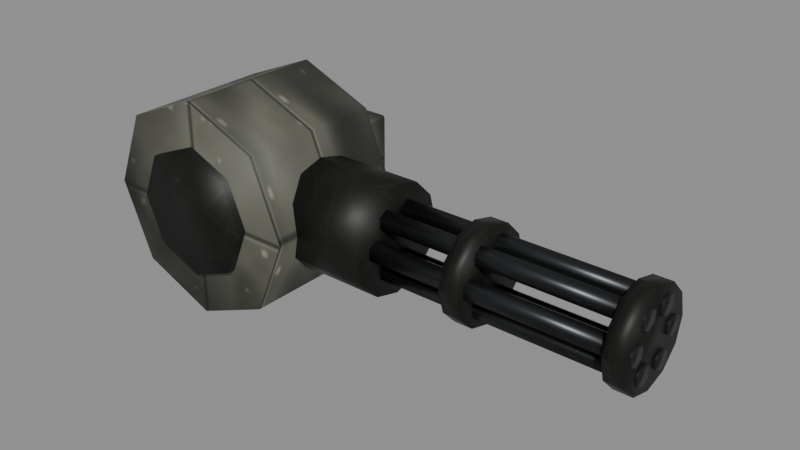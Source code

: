 # Source: gun_raider_rotary.blend  (saved by Blender 4.3.34; exported with 4.5.12 LTS)
import bpy
from mathutils import Matrix  # noqa: F401  (used for matrix-valued properties, if any)

bpy.ops.wm.read_factory_settings(use_empty=True)
scene = bpy.context.scene
scene.name = 'Scene'

# ---- images (referenced by path relative to the original .blend; pixels are not part of the script)
import os
ASSET_DIR = os.environ.get("B2B_ASSET_DIR", "")  # directory of the original .blend (textures are referenced by path, not embedded)
HERE = os.path.dirname(os.path.abspath(__file__))  # packed textures are extracted next to this script under _unpacked/

def load_image(name, relpath, width, height, colorspace="sRGB"):
    """Load a texture the original file referenced (path relative to the .blend, or extracted next to this script)."""
    p = next((c for c in (os.path.join(HERE, relpath), os.path.join(ASSET_DIR, relpath)) if relpath and os.path.exists(c)), "")
    if p:
        img = bpy.data.images.load(p, check_existing=True)
        img.name = name
    else:  # same state as the original file: an image datablock whose file is absent (Cycles renders it pink)
        img = bpy.data.images.new(name, width, height)
        img.source = "FILE"
        img.filepath = "//" + (relpath or name)
    img.colorspace_settings.name = colorspace
    return img
img_body_tex = load_image('Body_tex', '_unpacked/Body_tex.74d11899.png', 128, 128, 'sRGB')
img_dark_tex = load_image('Dark_tex', '_unpacked/Dark_tex.2a55cda6.png', 128, 128, 'sRGB')
img_barrel_tex = load_image('Barrel_tex', '_unpacked/Barrel_tex.771c5bd8.png', 128, 128, 'sRGB')

# ---- materials (node trees are filled in below, after node groups)
mat_body = bpy.data.materials.new('Body')
mat_dark = bpy.data.materials.new('Dark')
mat_barrel = bpy.data.materials.new('Barrel')

# ---- material node trees
mat_body.use_nodes = True; mat_body.node_tree.nodes.clear()
_N = mat_body.node_tree.nodes; _L = mat_body.node_tree.links
n0 = _N.new('ShaderNodeBsdfPrincipled'); n0.name = 'Principled BSDF'; n0.location = (10, 300)
n0.inputs[1].default_value = 0.12
n0.inputs[2].default_value = 0.6
n1 = _N.new('ShaderNodeOutputMaterial'); n1.name = 'Material Output'; n1.location = (300, 300)
n2 = _N.new('ShaderNodeTexImage'); n2.name = 'Image Texture'; n2.location = (0, 0)
n2.image = img_body_tex
_L.new(n0.outputs[0], n1.inputs[0])
_L.new(n2.outputs[0], n0.inputs[0])
n1.is_active_output = True
mat_dark.use_nodes = True; mat_dark.node_tree.nodes.clear()
_N = mat_dark.node_tree.nodes; _L = mat_dark.node_tree.links
n0 = _N.new('ShaderNodeBsdfPrincipled'); n0.name = 'Principled BSDF'; n0.location = (10, 300)
n0.inputs[1].default_value = 0.5
n1 = _N.new('ShaderNodeOutputMaterial'); n1.name = 'Material Output'; n1.location = (300, 300)
n2 = _N.new('ShaderNodeTexImage'); n2.name = 'Image Texture'; n2.location = (0, 0)
n2.image = img_dark_tex
_L.new(n0.outputs[0], n1.inputs[0])
_L.new(n2.outputs[0], n0.inputs[0])
n1.is_active_output = True
mat_barrel.use_nodes = True; mat_barrel.node_tree.nodes.clear()
_N = mat_barrel.node_tree.nodes; _L = mat_barrel.node_tree.links
n0 = _N.new('ShaderNodeBsdfPrincipled'); n0.name = 'Principled BSDF'; n0.location = (10, 300)
n0.inputs[1].default_value = 0.7
n0.inputs[2].default_value = 0.35
n1 = _N.new('ShaderNodeOutputMaterial'); n1.name = 'Material Output'; n1.location = (300, 300)
n2 = _N.new('ShaderNodeTexImage'); n2.name = 'Image Texture'; n2.location = (0, 0)
n2.image = img_barrel_tex
_L.new(n0.outputs[0], n1.inputs[0])
_L.new(n2.outputs[0], n0.inputs[0])
n1.is_active_output = True

# ---- meshes
me_gun_raider_rotary = bpy.data.meshes.new('gun_raider_rotary')
me_gun_raider_rotary.from_pydata([(-0.05, 0.21, 0.3), (-0.05, -0.21, 0.3), (0.1621, 0.21, 0.2121), (0.1621, -0.21, 0.2121), (0.25, 0.21, 9.179e-09), (0.25, -0.21, -9.179e-09), (0.1621, 0.21, -0.2121), (0.1621, -0.21, -0.2121), (-0.05, 0.21, -0.3), (-0.05, -0.21, -0.3), (-0.2621, 0.21, -0.2121), (-0.2621, -0.21, -0.2121), (-0.35, 0.21, 9.179e-09), (-0.35, -0.21, -9.179e-09), (-0.2621, 0.21, 0.2121), (-0.2621, -0.21, 0.2121), (-0.05, 0.23, 0.18), (-0.05, -0.23, 0.18), (0.07728, 0.23, 0.1273), (0.07728, -0.23, 0.1273), (0.13, 0.23, 1.005e-08), (0.13, -0.23, -1.005e-08), (0.07728, 0.23, -0.1273), (0.07728, -0.23, -0.1273), (-0.05, 0.23, -0.18), (-0.05, -0.23, -0.18), (-0.1773, 0.23, -0.1273), (-0.1773, -0.23, -0.1273), (-0.23, 0.23, 1.005e-08), (-0.23, -0.23, -1.005e-08), (-0.1773, 0.23, 0.1273), (-0.1773, -0.23, 0.1273), (-0.194, 0.2424, -0.13), (-0.194, 0.24, -0.1248), (-0.2, 0.2424, -0.1248), (-0.194, 0.24, 0.1248), (-0.194, 0.2424, 0.13), (-0.2, 0.2424, 0.1248), (-0.194, 0.3576, -0.13), (-0.2, 0.3576, -0.1248), (-0.194, 0.36, -0.1248), (-0.194, 0.3576, 0.13), (-0.194, 0.36, 0.1248), (-0.2, 0.3576, 0.1248), (0.094, 0.2424, -0.13), (0.1, 0.2424, -0.1248), (0.094, 0.24, -0.1248), (0.094, 0.2424, 0.13), (0.094, 0.24, 0.1248), (0.1, 0.2424, 0.1248), (0.094, 0.3576, -0.13), (0.094, 0.36, -0.1248), (0.1, 0.3576, -0.1248), (0.094, 0.3576, 0.13), (0.1, 0.3576, 0.1248), (0.094, 0.36, 0.1248), (0.195, 0.15, 5.464e-09), (0.445, 0.15, -5.464e-09), (0.195, 0.1299, -0.075), (0.445, 0.1299, -0.075), (0.195, 0.075, -0.1299), (0.445, 0.075, -0.1299), (0.195, 4.441e-16, -0.15), (0.445, -4.441e-16, -0.15), (0.195, -0.075, -0.1299), (0.445, -0.075, -0.1299), (0.195, -0.1299, -0.075), (0.445, -0.1299, -0.075), (0.195, -0.15, 5.464e-09), (0.445, -0.15, -5.464e-09), (0.195, -0.1299, 0.075), (0.445, -0.1299, 0.075), (0.195, -0.075, 0.1299), (0.445, -0.075, 0.1299), (0.195, 4.441e-16, 0.15), (0.445, -4.441e-16, 0.15), (0.195, 0.075, 0.1299), (0.445, 0.075, 0.1299), (0.195, 0.1299, 0.075), (0.445, 0.1299, 0.075), (0.4, 0.08, 0.028), (1.15, 0.08, 0.028), (0.4, 0.1042, 0.014), (1.15, 0.1042, 0.014), (0.4, 0.1042, -0.014), (1.15, 0.1042, -0.014), (0.4, 0.08, -0.028), (1.15, 0.08, -0.028), (0.4, 0.05575, -0.014), (1.15, 0.05575, -0.014), (0.4, 0.05575, 0.014), (1.15, 0.05575, 0.014), (0.4, 0.04, 0.09728), (1.15, 0.04, 0.09728), (0.4, 0.06425, 0.08328), (1.15, 0.06425, 0.08328), (0.4, 0.06425, 0.05528), (1.15, 0.06425, 0.05528), (0.4, 0.04, 0.04128), (1.15, 0.04, 0.04128), (0.4, 0.01575, 0.05528), (1.15, 0.01575, 0.05528), (0.4, 0.01575, 0.08328), (1.15, 0.01575, 0.08328), (0.4, -0.04, 0.09728), (1.15, -0.04, 0.09728), (0.4, -0.01575, 0.08328), (1.15, -0.01575, 0.08328), (0.4, -0.01575, 0.05528), (1.15, -0.01575, 0.05528), (0.4, -0.04, 0.04128), (1.15, -0.04, 0.04128), (0.4, -0.06425, 0.05528), (1.15, -0.06425, 0.05528), (0.4, -0.06425, 0.08328), (1.15, -0.06425, 0.08328), (0.4, -0.08, 0.028), (1.15, -0.08, 0.028), (0.4, -0.05575, 0.014), (1.15, -0.05575, 0.014), (0.4, -0.05575, -0.014), (1.15, -0.05575, -0.014), (0.4, -0.08, -0.028), (1.15, -0.08, -0.028), (0.4, -0.1042, -0.014), (1.15, -0.1042, -0.014), (0.4, -0.1042, 0.014), (1.15, -0.1042, 0.014), (0.4, -0.04, -0.04128), (1.15, -0.04, -0.04128), (0.4, -0.01575, -0.05528), (1.15, -0.01575, -0.05528), (0.4, -0.01575, -0.08328), (1.15, -0.01575, -0.08328), (0.4, -0.04, -0.09728), (1.15, -0.04, -0.09728), (0.4, -0.06425, -0.08328), (1.15, -0.06425, -0.08328), (0.4, -0.06425, -0.05528), (1.15, -0.06425, -0.05528), (0.4, 0.04, -0.04128), (1.15, 0.04, -0.04128), (0.4, 0.06425, -0.05528), (1.15, 0.06425, -0.05528), (0.4, 0.06425, -0.08328), (1.15, 0.06425, -0.08328), (0.4, 0.04, -0.09728), (1.15, 0.04, -0.09728), (0.4, 0.01575, -0.08328), (1.15, 0.01575, -0.08328), (0.4, 0.01575, -0.05528), (1.15, 0.01575, -0.05528), (0.675, 0.13, 1.093e-09), (0.725, 0.13, -1.093e-09), (0.675, 0.1126, -0.065), (0.725, 0.1126, -0.065), (0.675, 0.065, -0.1126), (0.725, 0.065, -0.1126), (0.675, 0.0, -0.13), (0.725, 0.0, -0.13), (0.675, -0.065, -0.1126), (0.725, -0.065, -0.1126), (0.675, -0.1126, -0.065), (0.725, -0.1126, -0.065), (0.675, -0.13, 1.093e-09), (0.725, -0.13, -1.093e-09), (0.675, -0.1126, 0.065), (0.725, -0.1126, 0.065), (0.675, -0.065, 0.1126), (0.725, -0.065, 0.1126), (0.675, 0.0, 0.13), (0.725, 0.0, 0.13), (0.675, 0.065, 0.1126), (0.725, 0.065, 0.1126), (0.675, 0.1126, 0.065), (0.725, 0.1126, 0.065), (1.095, 0.13, 1.093e-09), (1.145, 0.13, -1.093e-09), (1.095, 0.1126, -0.065), (1.145, 0.1126, -0.065), (1.095, 0.065, -0.1126), (1.145, 0.065, -0.1126), (1.095, 0.0, -0.13), (1.145, 0.0, -0.13), (1.095, -0.065, -0.1126), (1.145, -0.065, -0.1126), (1.095, -0.1126, -0.065), (1.145, -0.1126, -0.065), (1.095, -0.13, 1.093e-09), (1.145, -0.13, -1.093e-09), (1.095, -0.1126, 0.065), (1.145, -0.1126, 0.065), (1.095, -0.065, 0.1126), (1.145, -0.065, 0.1126), (1.095, 0.0, 0.13), (1.145, 0.0, 0.13), (1.095, 0.065, 0.1126), (1.145, 0.065, 0.1126), (1.095, 0.1126, 0.065), (1.145, 0.1126, 0.065)], [], [(0, 1, 3, 2), (2, 3, 5, 4), (4, 5, 7, 6), (6, 7, 9, 8), (8, 9, 11, 10), (10, 11, 13, 12), (3, 1, 15, 13, 11, 9, 7, 5), (12, 13, 15, 14), (14, 15, 1, 0), (0, 2, 4, 6, 8, 10, 12, 14), (16, 17, 19, 18), (18, 19, 21, 20), (20, 21, 23, 22), (22, 23, 25, 24), (24, 25, 27, 26), (26, 27, 29, 28), (19, 17, 31, 29, 27, 25, 23, 21), (28, 29, 31, 30), (30, 31, 17, 16), (16, 18, 20, 22, 24, 26, 28, 30), (46, 48, 35, 33), (52, 54, 49, 45), (53, 41, 36, 47), (34, 37, 43, 39), (40, 42, 55, 51), (32, 33, 34), (35, 36, 37), (38, 39, 40), (41, 42, 43), (44, 45, 46), (47, 48, 49), (50, 51, 52), (53, 54, 55), (38, 32, 34, 39), (33, 35, 37, 34), (36, 41, 43, 37), (42, 40, 39, 43), (50, 38, 40, 51), (41, 53, 55, 42), (54, 52, 51, 55), (44, 50, 52, 45), (53, 47, 49, 54), (48, 46, 45, 49), (32, 44, 46, 33), (47, 36, 35, 48), (38, 50, 44, 32), (56, 57, 59, 58), (58, 59, 61, 60), (60, 61, 63, 62), (62, 63, 65, 64), (64, 65, 67, 66), (66, 67, 69, 68), (68, 69, 71, 70), (70, 71, 73, 72), (72, 73, 75, 74), (74, 75, 77, 76), (59, 57, 79, 77, 75, 73, 71, 69, 67, 65, 63, 61), (76, 77, 79, 78), (78, 79, 57, 56), (56, 58, 60, 62, 64, 66, 68, 70, 72, 74, 76, 78), (80, 81, 83, 82), (82, 83, 85, 84), (84, 85, 87, 86), (86, 87, 89, 88), (83, 81, 91, 89, 87, 85), (88, 89, 91, 90), (90, 91, 81, 80), (80, 82, 84, 86, 88, 90), (92, 93, 95, 94), (94, 95, 97, 96), (96, 97, 99, 98), (98, 99, 101, 100), (95, 93, 103, 101, 99, 97), (100, 101, 103, 102), (102, 103, 93, 92), (92, 94, 96, 98, 100, 102), (104, 105, 107, 106), (106, 107, 109, 108), (108, 109, 111, 110), (110, 111, 113, 112), (107, 105, 115, 113, 111, 109), (112, 113, 115, 114), (114, 115, 105, 104), (104, 106, 108, 110, 112, 114), (116, 117, 119, 118), (118, 119, 121, 120), (120, 121, 123, 122), (122, 123, 125, 124), (119, 117, 127, 125, 123, 121), (124, 125, 127, 126), (126, 127, 117, 116), (116, 118, 120, 122, 124, 126), (128, 129, 131, 130), (130, 131, 133, 132), (132, 133, 135, 134), (134, 135, 137, 136), (131, 129, 139, 137, 135, 133), (136, 137, 139, 138), (138, 139, 129, 128), (128, 130, 132, 134, 136, 138), (140, 141, 143, 142), (142, 143, 145, 144), (144, 145, 147, 146), (146, 147, 149, 148), (143, 141, 151, 149, 147, 145), (148, 149, 151, 150), (150, 151, 141, 140), (140, 142, 144, 146, 148, 150), (152, 153, 155, 154), (154, 155, 157, 156), (156, 157, 159, 158), (158, 159, 161, 160), (160, 161, 163, 162), (162, 163, 165, 164), (164, 165, 167, 166), (166, 167, 169, 168), (168, 169, 171, 170), (170, 171, 173, 172), (155, 153, 175, 173, 171, 169, 167, 165, 163, 161, 159, 157), (172, 173, 175, 174), (174, 175, 153, 152), (152, 154, 156, 158, 160, 162, 164, 166, 168, 170, 172, 174), (176, 177, 179, 178), (178, 179, 181, 180), (180, 181, 183, 182), (182, 183, 185, 184), (184, 185, 187, 186), (186, 187, 189, 188), (188, 189, 191, 190), (190, 191, 193, 192), (192, 193, 195, 194), (194, 195, 197, 196), (179, 177, 199, 197, 195, 193, 191, 189, 187, 185, 183, 181), (196, 197, 199, 198), (198, 199, 177, 176), (176, 178, 180, 182, 184, 186, 188, 190, 192, 194, 196, 198)])
me_gun_raider_rotary.polygons.foreach_set('use_smooth', [1, 1, 1, 1, 1, 1, 1, 1, 1, 1, 1, 1, 1, 1, 1, 1, 1, 1, 1, 1, 0, 0, 0, 0, 0, 0, 0, 0, 0, 0, 0, 0, 0, 0, 0, 0, 0, 0, 0, 0, 0, 0, 0, 0, 0, 0, 1, 1, 1, 1, 1, 1, 1, 1, 1, 1, 1, 1, 1, 1, 1, 1, 1, 1, 1, 1, 1, 1, 1, 1, 1, 1, 1, 1, 1, 1, 1, 1, 1, 1, 1, 1, 1, 1, 1, 1, 1, 1, 1, 1, 1, 1, 1, 1, 1, 1, 1, 1, 1, 1, 1, 1, 1, 1, 1, 1, 1, 1, 1, 1, 1, 1, 1, 1, 1, 1, 1, 1, 1, 1, 1, 1, 1, 1, 1, 1, 1, 1, 1, 1, 1, 1, 1, 1, 1, 1])
me_gun_raider_rotary.polygons.foreach_set('material_index', [0, 0, 0, 0, 0, 0, 0, 0, 0, 0, 1, 1, 1, 1, 1, 1, 1, 1, 1, 1, 0, 0, 0, 0, 0, 0, 0, 0, 0, 0, 0, 0, 0, 0, 0, 0, 0, 0, 0, 0, 0, 0, 0, 0, 0, 0, 1, 1, 1, 1, 1, 1, 1, 1, 1, 1, 1, 1, 1, 1, 2, 2, 2, 2, 2, 2, 2, 2, 2, 2, 2, 2, 2, 2, 2, 2, 2, 2, 2, 2, 2, 2, 2, 2, 2, 2, 2, 2, 2, 2, 2, 2, 2, 2, 2, 2, 2, 2, 2, 2, 2, 2, 2, 2, 2, 2, 2, 2, 1, 1, 1, 1, 1, 1, 1, 1, 1, 1, 1, 1, 1, 1, 1, 1, 1, 1, 1, 1, 1, 1, 1, 1, 1, 1, 1, 1])
_uv = me_gun_raider_rotary.uv_layers.new(name='UVMap')
_uv.uv.foreach_set('vector', [1.0, 0.5, 1.0, 1.0, 0.875, 1.0, 0.875, 0.5, 0.875, 0.5, 0.875, 1.0, 0.75, 1.0, 0.75, 0.5, 0.75, 0.5, 0.75, 1.0, 0.625, 1.0, 0.625, 0.5, 0.625, 0.5, 0.625, 1.0, 0.5, 1.0, 0.5, 0.5, 0.5, 0.5, 0.5, 1.0, 0.375, 1.0, 0.375, 0.5, 0.375, 0.5, 0.375, 1.0, 0.25, 1.0, 0.25, 0.5, 0.4197, 0.4197, 0.25, 0.49, 0.08029, 0.4197, 0.01, 0.25, 0.08029, 0.08029, 0.25, 0.01, 0.4197, 0.08029, 0.49, 0.25, 0.25, 0.5, 0.25, 1.0, 0.125, 1.0, 0.125, 0.5, 0.125, 0.5, 0.125, 1.0, 0.0, 1.0, 0.0, 0.5, 0.75, 0.49, 0.9197, 0.4197, 0.99, 0.25, 0.9197, 0.08029, 0.75, 0.01, 0.5803, 0.08029, 0.51, 0.25, 0.5803, 0.4197, 1.0, 0.5, 1.0, 1.0, 0.875, 1.0, 0.875, 0.5, 0.875, 0.5, 0.875, 1.0, 0.75, 1.0, 0.75, 0.5, 0.75, 0.5, 0.75, 1.0, 0.625, 1.0, 0.625, 0.5, 0.625, 0.5, 0.625, 1.0, 0.5, 1.0, 0.5, 0.5, 0.5, 0.5, 0.5, 1.0, 0.375, 1.0, 0.375, 0.5, 0.375, 0.5, 0.375, 1.0, 0.25, 1.0, 0.25, 0.5, 0.4197, 0.4197, 0.25, 0.49, 0.08029, 0.4197, 0.01, 0.25, 0.08029, 0.08029, 0.25, 0.01, 0.4197, 0.08029, 0.49, 0.25, 0.25, 0.5, 0.25, 1.0, 0.125, 1.0, 0.125, 0.5, 0.125, 0.5, 0.125, 1.0, 0.0, 1.0, 0.0, 0.5, 0.75, 0.49, 0.9197, 0.4197, 0.99, 0.25, 0.9197, 0.08029, 0.75, 0.01, 0.5803, 0.08029, 0.51, 0.25, 0.5803, 0.4197, 0.38, 0.755, 0.62, 0.755, 0.62, 0.995, 0.38, 0.995, 0.38, 0.505, 0.62, 0.505, 0.62, 0.745, 0.38, 0.745, 0.63, 0.505, 0.87, 0.505, 0.87, 0.745, 0.63, 0.745, 0.38, 0.005, 0.62, 0.005, 0.62, 0.245, 0.38, 0.245, 0.38, 0.255, 0.62, 0.255, 0.62, 0.495, 0.38, 0.495, 0.13, 0.745, 0.13, 0.75, 0.125, 0.745, 0.62, 0.0, 0.625, 0.005, 0.62, 0.005, 0.13, 0.505, 0.125, 0.505, 0.13, 0.5, 0.625, 0.245, 0.62, 0.25, 0.62, 0.245, 0.37, 0.745, 0.375, 0.745, 0.37, 0.75, 0.625, 0.755, 0.62, 0.755, 0.62, 0.75, 0.37, 0.505, 0.37, 0.5, 0.375, 0.505, 0.625, 0.495, 0.62, 0.5, 0.62, 0.495, 0.13, 0.505, 0.13, 0.745, 0.125, 0.745, 0.125, 0.505, 0.38, 0.0, 0.62, 0.0, 0.62, 0.005, 0.38, 0.005, 0.625, 0.005, 0.625, 0.245, 0.62, 0.245, 0.62, 0.005, 0.62, 0.255, 0.38, 0.255, 0.38, 0.245, 0.62, 0.245, 0.37, 0.505, 0.13, 0.505, 0.13, 0.5, 0.37, 0.5, 0.625, 0.255, 0.625, 0.495, 0.62, 0.495, 0.62, 0.255, 0.62, 0.505, 0.38, 0.505, 0.38, 0.495, 0.62, 0.495, 0.37, 0.745, 0.37, 0.505, 0.38, 0.505, 0.38, 0.745, 0.63, 0.505, 0.63, 0.745, 0.62, 0.745, 0.62, 0.505, 0.62, 0.755, 0.38, 0.755, 0.38, 0.745, 0.62, 0.745, 0.13, 0.745, 0.37, 0.745, 0.37, 0.75, 0.13, 0.75, 0.625, 0.755, 0.625, 0.995, 0.62, 0.995, 0.62, 0.755, 0.13, 0.505, 0.37, 0.505, 0.37, 0.745, 0.13, 0.745, 1.0, 0.5, 1.0, 1.0, 0.9167, 1.0, 0.9167, 0.5, 0.9167, 0.5, 0.9167, 1.0, 0.8333, 1.0, 0.8333, 0.5, 0.8333, 0.5, 0.8333, 1.0, 0.75, 1.0, 0.75, 0.5, 0.75, 0.5, 0.75, 1.0, 0.6667, 1.0, 0.6667, 0.5, 0.6667, 0.5, 0.6667, 1.0, 0.5833, 1.0, 0.5833, 0.5, 0.5833, 0.5, 0.5833, 1.0, 0.5, 1.0, 0.5, 0.5, 0.5, 0.5, 0.5, 1.0, 0.4167, 1.0, 0.4167, 0.5, 0.4167, 0.5, 0.4167, 1.0, 0.3333, 1.0, 0.3333, 0.5, 0.3333, 0.5, 0.3333, 1.0, 0.25, 1.0, 0.25, 0.5, 0.25, 0.5, 0.25, 1.0, 0.1667, 1.0, 0.1667, 0.5, 0.37, 0.4578, 0.25, 0.49, 0.13, 0.4578, 0.04215, 0.37, 0.01, 0.25, 0.04215, 0.13, 0.13, 0.04215, 0.25, 0.01, 0.37, 0.04215, 0.4578, 0.13, 0.49, 0.25, 0.4578, 0.37, 0.1667, 0.5, 0.1667, 1.0, 0.08333, 1.0, 0.08333, 0.5, 0.08333, 0.5, 0.08333, 1.0, 7.451e-08, 1.0, 7.451e-08, 0.5, 0.75, 0.49, 0.87, 0.4578, 0.9578, 0.37, 0.99, 0.25, 0.9578, 0.13, 0.87, 0.04215, 0.75, 0.01, 0.63, 0.04215, 0.5422, 0.13, 0.51, 0.25, 0.5422, 0.37, 0.63, 0.4578, 1.0, 0.5, 1.0, 1.0, 0.8333, 1.0, 0.8333, 0.5, 0.8333, 0.5, 0.8333, 1.0, 0.6667, 1.0, 0.6667, 0.5, 0.6667, 0.5, 0.6667, 1.0, 0.5, 1.0, 0.5, 0.5, 0.5, 0.5, 0.5, 1.0, 0.3333, 1.0, 0.3333, 0.5, 0.4578, 0.37, 0.25, 0.49, 0.04215, 0.37, 0.04215, 0.13, 0.25, 0.01, 0.4578, 0.13, 0.3333, 0.5, 0.3333, 1.0, 0.1667, 1.0, 0.1667, 0.5, 0.1667, 0.5, 0.1667, 1.0, -8.941e-08, 1.0, -8.941e-08, 0.5, 0.75, 0.49, 0.9578, 0.37, 0.9578, 0.13, 0.75, 0.01, 0.5422, 0.13, 0.5422, 0.37, 1.0, 0.5, 1.0, 1.0, 0.8333, 1.0, 0.8333, 0.5, 0.8333, 0.5, 0.8333, 1.0, 0.6667, 1.0, 0.6667, 0.5, 0.6667, 0.5, 0.6667, 1.0, 0.5, 1.0, 0.5, 0.5, 0.5, 0.5, 0.5, 1.0, 0.3333, 1.0, 0.3333, 0.5, 0.4578, 0.37, 0.25, 0.49, 0.04215, 0.37, 0.04215, 0.13, 0.25, 0.01, 0.4578, 0.13, 0.3333, 0.5, 0.3333, 1.0, 0.1667, 1.0, 0.1667, 0.5, 0.1667, 0.5, 0.1667, 1.0, -8.941e-08, 1.0, -8.941e-08, 0.5, 0.75, 0.49, 0.9578, 0.37, 0.9578, 0.13, 0.75, 0.01, 0.5422, 0.13, 0.5422, 0.37, 1.0, 0.5, 1.0, 1.0, 0.8333, 1.0, 0.8333, 0.5, 0.8333, 0.5, 0.8333, 1.0, 0.6667, 1.0, 0.6667, 0.5, 0.6667, 0.5, 0.6667, 1.0, 0.5, 1.0, 0.5, 0.5, 0.5, 0.5, 0.5, 1.0, 0.3333, 1.0, 0.3333, 0.5, 0.4578, 0.37, 0.25, 0.49, 0.04215, 0.37, 0.04215, 0.13, 0.25, 0.01, 0.4578, 0.13, 0.3333, 0.5, 0.3333, 1.0, 0.1667, 1.0, 0.1667, 0.5, 0.1667, 0.5, 0.1667, 1.0, -8.941e-08, 1.0, -8.941e-08, 0.5, 0.75, 0.49, 0.9578, 0.37, 0.9578, 0.13, 0.75, 0.01, 0.5422, 0.13, 0.5422, 0.37, 1.0, 0.5, 1.0, 1.0, 0.8333, 1.0, 0.8333, 0.5, 0.8333, 0.5, 0.8333, 1.0, 0.6667, 1.0, 0.6667, 0.5, 0.6667, 0.5, 0.6667, 1.0, 0.5, 1.0, 0.5, 0.5, 0.5, 0.5, 0.5, 1.0, 0.3333, 1.0, 0.3333, 0.5, 0.4578, 0.37, 0.25, 0.49, 0.04215, 0.37, 0.04215, 0.13, 0.25, 0.01, 0.4578, 0.13, 0.3333, 0.5, 0.3333, 1.0, 0.1667, 1.0, 0.1667, 0.5, 0.1667, 0.5, 0.1667, 1.0, -8.941e-08, 1.0, -8.941e-08, 0.5, 0.75, 0.49, 0.9578, 0.37, 0.9578, 0.13, 0.75, 0.01, 0.5422, 0.13, 0.5422, 0.37, 1.0, 0.5, 1.0, 1.0, 0.8333, 1.0, 0.8333, 0.5, 0.8333, 0.5, 0.8333, 1.0, 0.6667, 1.0, 0.6667, 0.5, 0.6667, 0.5, 0.6667, 1.0, 0.5, 1.0, 0.5, 0.5, 0.5, 0.5, 0.5, 1.0, 0.3333, 1.0, 0.3333, 0.5, 0.4578, 0.37, 0.25, 0.49, 0.04215, 0.37, 0.04215, 0.13, 0.25, 0.01, 0.4578, 0.13, 0.3333, 0.5, 0.3333, 1.0, 0.1667, 1.0, 0.1667, 0.5, 0.1667, 0.5, 0.1667, 1.0, -8.941e-08, 1.0, -8.941e-08, 0.5, 0.75, 0.49, 0.9578, 0.37, 0.9578, 0.13, 0.75, 0.01, 0.5422, 0.13, 0.5422, 0.37, 1.0, 0.5, 1.0, 1.0, 0.8333, 1.0, 0.8333, 0.5, 0.8333, 0.5, 0.8333, 1.0, 0.6667, 1.0, 0.6667, 0.5, 0.6667, 0.5, 0.6667, 1.0, 0.5, 1.0, 0.5, 0.5, 0.5, 0.5, 0.5, 1.0, 0.3333, 1.0, 0.3333, 0.5, 0.4578, 0.37, 0.25, 0.49, 0.04215, 0.37, 0.04215, 0.13, 0.25, 0.01, 0.4578, 0.13, 0.3333, 0.5, 0.3333, 1.0, 0.1667, 1.0, 0.1667, 0.5, 0.1667, 0.5, 0.1667, 1.0, -8.941e-08, 1.0, -8.941e-08, 0.5, 0.75, 0.49, 0.9578, 0.37, 0.9578, 0.13, 0.75, 0.01, 0.5422, 0.13, 0.5422, 0.37, 1.0, 0.5, 1.0, 1.0, 0.9167, 1.0, 0.9167, 0.5, 0.9167, 0.5, 0.9167, 1.0, 0.8333, 1.0, 0.8333, 0.5, 0.8333, 0.5, 0.8333, 1.0, 0.75, 1.0, 0.75, 0.5, 0.75, 0.5, 0.75, 1.0, 0.6667, 1.0, 0.6667, 0.5, 0.6667, 0.5, 0.6667, 1.0, 0.5833, 1.0, 0.5833, 0.5, 0.5833, 0.5, 0.5833, 1.0, 0.5, 1.0, 0.5, 0.5, 0.5, 0.5, 0.5, 1.0, 0.4167, 1.0, 0.4167, 0.5, 0.4167, 0.5, 0.4167, 1.0, 0.3333, 1.0, 0.3333, 0.5, 0.3333, 0.5, 0.3333, 1.0, 0.25, 1.0, 0.25, 0.5, 0.25, 0.5, 0.25, 1.0, 0.1667, 1.0, 0.1667, 0.5, 0.37, 0.4578, 0.25, 0.49, 0.13, 0.4578, 0.04215, 0.37, 0.01, 0.25, 0.04215, 0.13, 0.13, 0.04215, 0.25, 0.01, 0.37, 0.04215, 0.4578, 0.13, 0.49, 0.25, 0.4578, 0.37, 0.1667, 0.5, 0.1667, 1.0, 0.08333, 1.0, 0.08333, 0.5, 0.08333, 0.5, 0.08333, 1.0, 7.451e-08, 1.0, 7.451e-08, 0.5, 0.75, 0.49, 0.87, 0.4578, 0.9578, 0.37, 0.99, 0.25, 0.9578, 0.13, 0.87, 0.04215, 0.75, 0.01, 0.63, 0.04215, 0.5422, 0.13, 0.51, 0.25, 0.5422, 0.37, 0.63, 0.4578, 1.0, 0.5, 1.0, 1.0, 0.9167, 1.0, 0.9167, 0.5, 0.9167, 0.5, 0.9167, 1.0, 0.8333, 1.0, 0.8333, 0.5, 0.8333, 0.5, 0.8333, 1.0, 0.75, 1.0, 0.75, 0.5, 0.75, 0.5, 0.75, 1.0, 0.6667, 1.0, 0.6667, 0.5, 0.6667, 0.5, 0.6667, 1.0, 0.5833, 1.0, 0.5833, 0.5, 0.5833, 0.5, 0.5833, 1.0, 0.5, 1.0, 0.5, 0.5, 0.5, 0.5, 0.5, 1.0, 0.4167, 1.0, 0.4167, 0.5, 0.4167, 0.5, 0.4167, 1.0, 0.3333, 1.0, 0.3333, 0.5, 0.3333, 0.5, 0.3333, 1.0, 0.25, 1.0, 0.25, 0.5, 0.25, 0.5, 0.25, 1.0, 0.1667, 1.0, 0.1667, 0.5, 0.37, 0.4578, 0.25, 0.49, 0.13, 0.4578, 0.04215, 0.37, 0.01, 0.25, 0.04215, 0.13, 0.13, 0.04215, 0.25, 0.01, 0.37, 0.04215, 0.4578, 0.13, 0.49, 0.25, 0.4578, 0.37, 0.1667, 0.5, 0.1667, 1.0, 0.08333, 1.0, 0.08333, 0.5, 0.08333, 0.5, 0.08333, 1.0, 7.451e-08, 1.0, 7.451e-08, 0.5, 0.75, 0.49, 0.87, 0.4578, 0.9578, 0.37, 0.99, 0.25, 0.9578, 0.13, 0.87, 0.04215, 0.75, 0.01, 0.63, 0.04215, 0.5422, 0.13, 0.51, 0.25, 0.5422, 0.37, 0.63, 0.4578])
me_gun_raider_rotary.materials.append(mat_body)
me_gun_raider_rotary.materials.append(mat_dark)
me_gun_raider_rotary.materials.append(mat_barrel)
me_gun_raider_rotary.update()

# ---- objects
ob_gun_raider_rotary = bpy.data.objects.new('gun_raider_rotary', me_gun_raider_rotary)

# ---- transforms, parenting, visibility, modifiers, constraints
ob_gun_raider_rotary.location = (0.0, 0.0, 0.0)

# ---- collection membership
scene.collection.objects.link(ob_gun_raider_rotary)

# ---- scene / render settings (as saved in the file)
scene.frame_start = 1; scene.frame_end = 250; scene.frame_set(1)
scene.render.engine = 'BLENDER_EEVEE_NEXT'
bpy.context.view_layer.update()

# ---- added for rendering (the .blend has no active camera and no usable light): camera, sun + grey world if the file has none
cam_auto = bpy.data.cameras.new('AutoCamera')
cam_auto.lens = 50.0
cam_auto.sensor_width = 36.0
cam_auto.clip_end = 1000.0
ob_auto_camera = bpy.data.objects.new('AutoCamera', cam_auto)
scene.collection.objects.link(ob_auto_camera)
ob_auto_camera.location = (1.99131, -1.84457, 1.27304)
ob_auto_camera.rotation_euler = (1.09748, -7.21219e-08, 0.694738)
scene.camera = ob_auto_camera
light_auto_sun = bpy.data.lights.new('AutoSun', 'SUN')
light_auto_sun.energy = 3.0
light_auto_sun.angle = 0.0523599
ob_auto_sun = bpy.data.objects.new('AutoSun', light_auto_sun)
scene.collection.objects.link(ob_auto_sun)
ob_auto_sun.rotation_euler = (0.872665, 0.174533, 0.523599)
if scene.world is None:
    world_auto = bpy.data.worlds.new('AutoWorld')
    world_auto.color = (0.3, 0.3, 0.3)
    scene.world = world_auto
bpy.context.view_layer.update()
